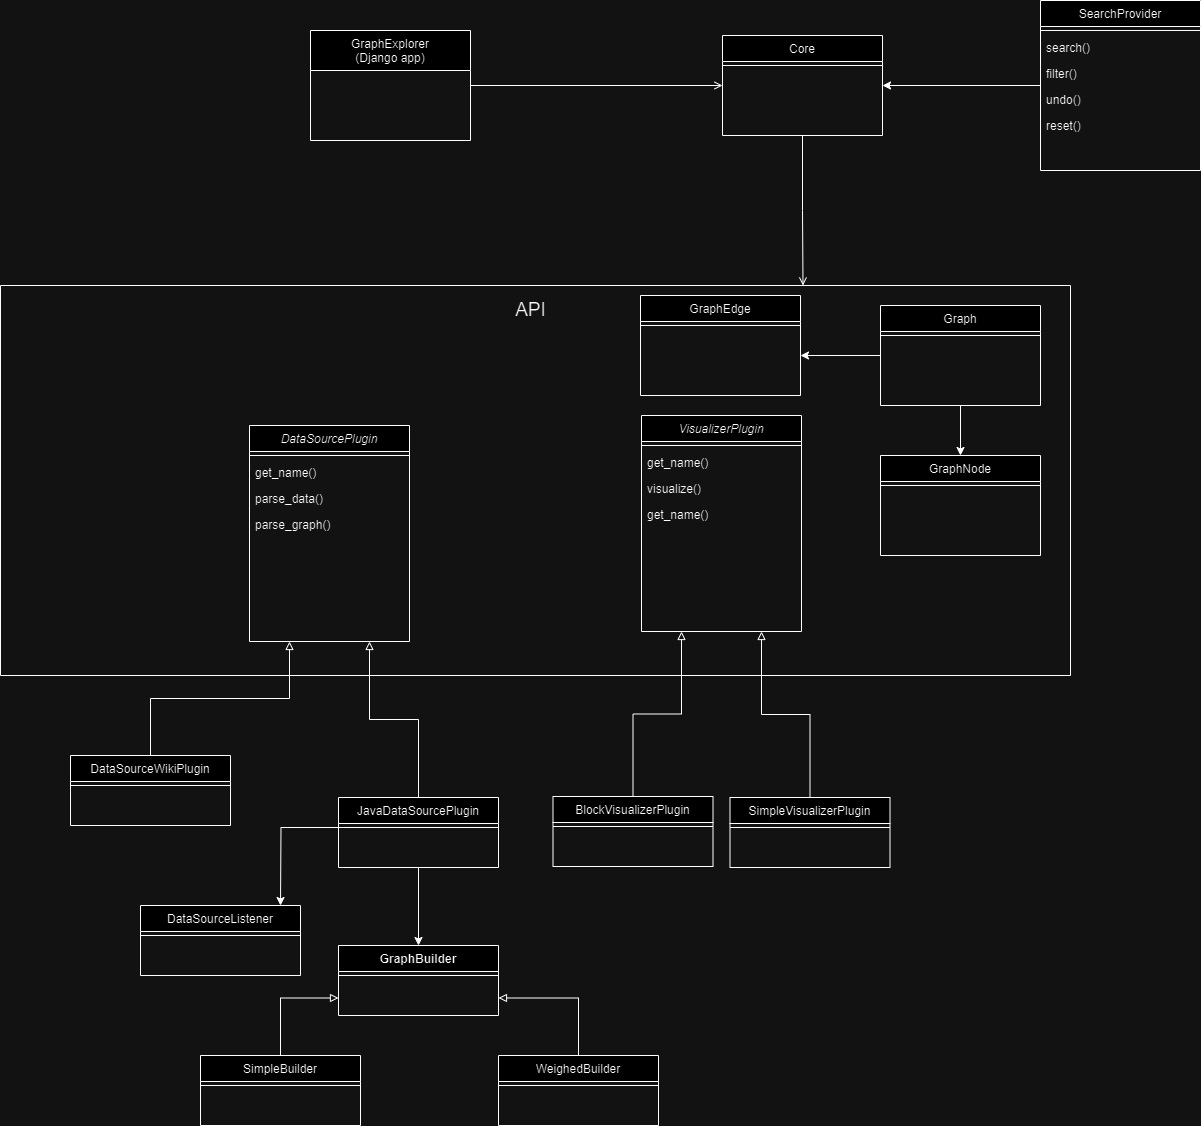

The diagram above was exported from draw.io. Its source (the exported page's mxGraphModel, read from the mxfile embedded in the PNG):
<mxGraphModel dx="1434" dy="1949" grid="1" gridSize="10" guides="1" tooltips="1" connect="1" arrows="1" fold="1" page="1" pageScale="1" pageWidth="827" pageHeight="1169" math="0" shadow="0">
  <root>
    <mxCell id="WIyWlLk6GJQsqaUBKTNV-0" />
    <mxCell id="WIyWlLk6GJQsqaUBKTNV-1" parent="WIyWlLk6GJQsqaUBKTNV-0" />
    <mxCell id="YRMK1Q5U1Lw_IInmmn_W-22" style="edgeStyle=orthogonalEdgeStyle;rounded=0;orthogonalLoop=1;jettySize=auto;html=1;exitX=0.5;exitY=0;exitDx=0;exitDy=0;entryX=0.25;entryY=1;entryDx=0;entryDy=0;endArrow=block;endFill=0;" parent="WIyWlLk6GJQsqaUBKTNV-1" source="zkfFHV4jXpPFQw0GAbJ--13" target="zkfFHV4jXpPFQw0GAbJ--17" edge="1">
      <mxGeometry relative="1" as="geometry" />
    </mxCell>
    <mxCell id="zkfFHV4jXpPFQw0GAbJ--13" value="DataSourceWikiPlugin&#10; " style="swimlane;fontStyle=0;align=center;verticalAlign=top;childLayout=stackLayout;horizontal=1;startSize=26;horizontalStack=0;resizeParent=1;resizeLast=0;collapsible=1;marginBottom=0;rounded=0;shadow=0;strokeWidth=1;" parent="WIyWlLk6GJQsqaUBKTNV-1" vertex="1">
      <mxGeometry x="140" y="-370" width="160" height="70" as="geometry">
        <mxRectangle x="340" y="380" width="170" height="26" as="alternateBounds" />
      </mxGeometry>
    </mxCell>
    <mxCell id="zkfFHV4jXpPFQw0GAbJ--15" value="" style="line;html=1;strokeWidth=1;align=left;verticalAlign=middle;spacingTop=-1;spacingLeft=3;spacingRight=3;rotatable=0;labelPosition=right;points=[];portConstraint=eastwest;" parent="zkfFHV4jXpPFQw0GAbJ--13" vertex="1">
      <mxGeometry y="26" width="160" height="8" as="geometry" />
    </mxCell>
    <mxCell id="zkfFHV4jXpPFQw0GAbJ--17" value="DataSourcePlugin" style="swimlane;fontStyle=2;align=center;verticalAlign=top;childLayout=stackLayout;horizontal=1;startSize=26;horizontalStack=0;resizeParent=1;resizeLast=0;collapsible=1;marginBottom=0;rounded=0;shadow=0;strokeWidth=1;" parent="WIyWlLk6GJQsqaUBKTNV-1" vertex="1">
      <mxGeometry x="319" y="-700" width="160" height="216" as="geometry">
        <mxRectangle x="550" y="140" width="160" height="26" as="alternateBounds" />
      </mxGeometry>
    </mxCell>
    <mxCell id="zkfFHV4jXpPFQw0GAbJ--23" value="" style="line;html=1;strokeWidth=1;align=left;verticalAlign=middle;spacingTop=-1;spacingLeft=3;spacingRight=3;rotatable=0;labelPosition=right;points=[];portConstraint=eastwest;" parent="zkfFHV4jXpPFQw0GAbJ--17" vertex="1">
      <mxGeometry y="26" width="160" height="8" as="geometry" />
    </mxCell>
    <mxCell id="zkfFHV4jXpPFQw0GAbJ--24" value="get_name()" style="text;align=left;verticalAlign=top;spacingLeft=4;spacingRight=4;overflow=hidden;rotatable=0;points=[[0,0.5],[1,0.5]];portConstraint=eastwest;" parent="zkfFHV4jXpPFQw0GAbJ--17" vertex="1">
      <mxGeometry y="34" width="160" height="26" as="geometry" />
    </mxCell>
    <mxCell id="YRMK1Q5U1Lw_IInmmn_W-18" value="parse_data()" style="text;align=left;verticalAlign=top;spacingLeft=4;spacingRight=4;overflow=hidden;rotatable=0;points=[[0,0.5],[1,0.5]];portConstraint=eastwest;" parent="zkfFHV4jXpPFQw0GAbJ--17" vertex="1">
      <mxGeometry y="60" width="160" height="26" as="geometry" />
    </mxCell>
    <mxCell id="YRMK1Q5U1Lw_IInmmn_W-19" value="parse_graph()" style="text;align=left;verticalAlign=top;spacingLeft=4;spacingRight=4;overflow=hidden;rotatable=0;points=[[0,0.5],[1,0.5]];portConstraint=eastwest;" parent="zkfFHV4jXpPFQw0GAbJ--17" vertex="1">
      <mxGeometry y="86" width="160" height="26" as="geometry" />
    </mxCell>
    <mxCell id="YRMK1Q5U1Lw_IInmmn_W-21" style="edgeStyle=orthogonalEdgeStyle;rounded=0;orthogonalLoop=1;jettySize=auto;html=1;exitX=0.5;exitY=0;exitDx=0;exitDy=0;entryX=0.75;entryY=1;entryDx=0;entryDy=0;endArrow=block;endFill=0;" parent="WIyWlLk6GJQsqaUBKTNV-1" source="YRMK1Q5U1Lw_IInmmn_W-0" target="zkfFHV4jXpPFQw0GAbJ--17" edge="1">
      <mxGeometry relative="1" as="geometry" />
    </mxCell>
    <mxCell id="-GgQNGWJerFAEsIgwLq7-8" style="edgeStyle=orthogonalEdgeStyle;rounded=0;orthogonalLoop=1;jettySize=auto;html=1;exitX=0.5;exitY=1;exitDx=0;exitDy=0;entryX=0.5;entryY=0;entryDx=0;entryDy=0;" edge="1" parent="WIyWlLk6GJQsqaUBKTNV-1" source="YRMK1Q5U1Lw_IInmmn_W-0" target="-GgQNGWJerFAEsIgwLq7-9">
      <mxGeometry relative="1" as="geometry">
        <mxPoint x="530" y="-150" as="targetPoint" />
      </mxGeometry>
    </mxCell>
    <mxCell id="YRMK1Q5U1Lw_IInmmn_W-0" value="JavaDataSourcePlugin" style="swimlane;fontStyle=0;align=center;verticalAlign=top;childLayout=stackLayout;horizontal=1;startSize=26;horizontalStack=0;resizeParent=1;resizeLast=0;collapsible=1;marginBottom=0;rounded=0;shadow=0;strokeWidth=1;" parent="WIyWlLk6GJQsqaUBKTNV-1" vertex="1">
      <mxGeometry x="408" y="-328" width="160" height="70" as="geometry">
        <mxRectangle x="340" y="380" width="170" height="26" as="alternateBounds" />
      </mxGeometry>
    </mxCell>
    <mxCell id="-GgQNGWJerFAEsIgwLq7-23" style="edgeStyle=orthogonalEdgeStyle;rounded=0;orthogonalLoop=1;jettySize=auto;html=1;" edge="1" parent="YRMK1Q5U1Lw_IInmmn_W-0" source="YRMK1Q5U1Lw_IInmmn_W-2">
      <mxGeometry relative="1" as="geometry">
        <mxPoint x="-58" y="108" as="targetPoint" />
      </mxGeometry>
    </mxCell>
    <mxCell id="YRMK1Q5U1Lw_IInmmn_W-2" value="" style="line;html=1;strokeWidth=1;align=left;verticalAlign=middle;spacingTop=-1;spacingLeft=3;spacingRight=3;rotatable=0;labelPosition=right;points=[];portConstraint=eastwest;" parent="YRMK1Q5U1Lw_IInmmn_W-0" vertex="1">
      <mxGeometry y="26" width="160" height="8" as="geometry" />
    </mxCell>
    <mxCell id="YRMK1Q5U1Lw_IInmmn_W-24" style="edgeStyle=orthogonalEdgeStyle;rounded=0;orthogonalLoop=1;jettySize=auto;html=1;exitX=0.5;exitY=0;exitDx=0;exitDy=0;entryX=0.75;entryY=1;entryDx=0;entryDy=0;endArrow=block;endFill=0;" parent="WIyWlLk6GJQsqaUBKTNV-1" source="YRMK1Q5U1Lw_IInmmn_W-3" target="YRMK1Q5U1Lw_IInmmn_W-9" edge="1">
      <mxGeometry relative="1" as="geometry" />
    </mxCell>
    <mxCell id="YRMK1Q5U1Lw_IInmmn_W-3" value="SimpleVisualizerPlugin" style="swimlane;fontStyle=0;align=center;verticalAlign=top;childLayout=stackLayout;horizontal=1;startSize=26;horizontalStack=0;resizeParent=1;resizeLast=0;collapsible=1;marginBottom=0;rounded=0;shadow=0;strokeWidth=1;" parent="WIyWlLk6GJQsqaUBKTNV-1" vertex="1">
      <mxGeometry x="799.5" y="-328" width="160" height="70" as="geometry">
        <mxRectangle x="340" y="380" width="170" height="26" as="alternateBounds" />
      </mxGeometry>
    </mxCell>
    <mxCell id="YRMK1Q5U1Lw_IInmmn_W-5" value="" style="line;html=1;strokeWidth=1;align=left;verticalAlign=middle;spacingTop=-1;spacingLeft=3;spacingRight=3;rotatable=0;labelPosition=right;points=[];portConstraint=eastwest;" parent="YRMK1Q5U1Lw_IInmmn_W-3" vertex="1">
      <mxGeometry y="26" width="160" height="8" as="geometry" />
    </mxCell>
    <mxCell id="YRMK1Q5U1Lw_IInmmn_W-23" style="edgeStyle=orthogonalEdgeStyle;rounded=0;orthogonalLoop=1;jettySize=auto;html=1;exitX=0.5;exitY=0;exitDx=0;exitDy=0;entryX=0.25;entryY=1;entryDx=0;entryDy=0;endArrow=block;endFill=0;" parent="WIyWlLk6GJQsqaUBKTNV-1" source="YRMK1Q5U1Lw_IInmmn_W-6" target="YRMK1Q5U1Lw_IInmmn_W-9" edge="1">
      <mxGeometry relative="1" as="geometry" />
    </mxCell>
    <mxCell id="YRMK1Q5U1Lw_IInmmn_W-6" value="BlockVisualizerPlugin" style="swimlane;fontStyle=0;align=center;verticalAlign=top;childLayout=stackLayout;horizontal=1;startSize=26;horizontalStack=0;resizeParent=1;resizeLast=0;collapsible=1;marginBottom=0;rounded=0;shadow=0;strokeWidth=1;" parent="WIyWlLk6GJQsqaUBKTNV-1" vertex="1">
      <mxGeometry x="622.5" y="-329" width="160" height="70" as="geometry">
        <mxRectangle x="340" y="380" width="170" height="26" as="alternateBounds" />
      </mxGeometry>
    </mxCell>
    <mxCell id="YRMK1Q5U1Lw_IInmmn_W-8" value="" style="line;html=1;strokeWidth=1;align=left;verticalAlign=middle;spacingTop=-1;spacingLeft=3;spacingRight=3;rotatable=0;labelPosition=right;points=[];portConstraint=eastwest;" parent="YRMK1Q5U1Lw_IInmmn_W-6" vertex="1">
      <mxGeometry y="26" width="160" height="8" as="geometry" />
    </mxCell>
    <mxCell id="YRMK1Q5U1Lw_IInmmn_W-9" value="VisualizerPlugin" style="swimlane;fontStyle=2;align=center;verticalAlign=top;childLayout=stackLayout;horizontal=1;startSize=26;horizontalStack=0;resizeParent=1;resizeLast=0;collapsible=1;marginBottom=0;rounded=0;shadow=0;strokeWidth=1;" parent="WIyWlLk6GJQsqaUBKTNV-1" vertex="1">
      <mxGeometry x="711" y="-710" width="160" height="216" as="geometry">
        <mxRectangle x="550" y="140" width="160" height="26" as="alternateBounds" />
      </mxGeometry>
    </mxCell>
    <mxCell id="YRMK1Q5U1Lw_IInmmn_W-15" value="" style="line;html=1;strokeWidth=1;align=left;verticalAlign=middle;spacingTop=-1;spacingLeft=3;spacingRight=3;rotatable=0;labelPosition=right;points=[];portConstraint=eastwest;" parent="YRMK1Q5U1Lw_IInmmn_W-9" vertex="1">
      <mxGeometry y="26" width="160" height="8" as="geometry" />
    </mxCell>
    <mxCell id="YRMK1Q5U1Lw_IInmmn_W-16" value="get_name()" style="text;align=left;verticalAlign=top;spacingLeft=4;spacingRight=4;overflow=hidden;rotatable=0;points=[[0,0.5],[1,0.5]];portConstraint=eastwest;" parent="YRMK1Q5U1Lw_IInmmn_W-9" vertex="1">
      <mxGeometry y="34" width="160" height="26" as="geometry" />
    </mxCell>
    <mxCell id="YRMK1Q5U1Lw_IInmmn_W-17" value="visualize()" style="text;align=left;verticalAlign=top;spacingLeft=4;spacingRight=4;overflow=hidden;rotatable=0;points=[[0,0.5],[1,0.5]];portConstraint=eastwest;" parent="YRMK1Q5U1Lw_IInmmn_W-9" vertex="1">
      <mxGeometry y="60" width="160" height="26" as="geometry" />
    </mxCell>
    <mxCell id="-GgQNGWJerFAEsIgwLq7-4" value="get_name()" style="text;align=left;verticalAlign=top;spacingLeft=4;spacingRight=4;overflow=hidden;rotatable=0;points=[[0,0.5],[1,0.5]];portConstraint=eastwest;" vertex="1" parent="YRMK1Q5U1Lw_IInmmn_W-9">
      <mxGeometry y="86" width="160" height="26" as="geometry" />
    </mxCell>
    <mxCell id="YRMK1Q5U1Lw_IInmmn_W-26" value="" style="swimlane;startSize=0;" parent="WIyWlLk6GJQsqaUBKTNV-1" vertex="1">
      <mxGeometry x="70" y="-840" width="1070" height="390" as="geometry" />
    </mxCell>
    <mxCell id="-GgQNGWJerFAEsIgwLq7-21" style="edgeStyle=orthogonalEdgeStyle;rounded=0;orthogonalLoop=1;jettySize=auto;html=1;" edge="1" parent="YRMK1Q5U1Lw_IInmmn_W-26" source="YRMK1Q5U1Lw_IInmmn_W-37">
      <mxGeometry relative="1" as="geometry">
        <mxPoint x="800" y="70" as="targetPoint" />
      </mxGeometry>
    </mxCell>
    <mxCell id="-GgQNGWJerFAEsIgwLq7-22" style="edgeStyle=orthogonalEdgeStyle;rounded=0;orthogonalLoop=1;jettySize=auto;html=1;entryX=0.5;entryY=0;entryDx=0;entryDy=0;" edge="1" parent="YRMK1Q5U1Lw_IInmmn_W-26" source="YRMK1Q5U1Lw_IInmmn_W-37" target="-GgQNGWJerFAEsIgwLq7-19">
      <mxGeometry relative="1" as="geometry" />
    </mxCell>
    <mxCell id="YRMK1Q5U1Lw_IInmmn_W-37" value="Graph" style="swimlane;fontStyle=0;align=center;verticalAlign=top;childLayout=stackLayout;horizontal=1;startSize=26;horizontalStack=0;resizeParent=1;resizeLast=0;collapsible=1;marginBottom=0;rounded=0;shadow=0;strokeWidth=1;" parent="YRMK1Q5U1Lw_IInmmn_W-26" vertex="1">
      <mxGeometry x="880" y="20" width="160" height="100" as="geometry">
        <mxRectangle x="550" y="140" width="160" height="26" as="alternateBounds" />
      </mxGeometry>
    </mxCell>
    <mxCell id="YRMK1Q5U1Lw_IInmmn_W-38" value="" style="line;html=1;strokeWidth=1;align=left;verticalAlign=middle;spacingTop=-1;spacingLeft=3;spacingRight=3;rotatable=0;labelPosition=right;points=[];portConstraint=eastwest;" parent="YRMK1Q5U1Lw_IInmmn_W-37" vertex="1">
      <mxGeometry y="26" width="160" height="8" as="geometry" />
    </mxCell>
    <mxCell id="YRMK1Q5U1Lw_IInmmn_W-39" value="&lt;font style=&quot;font-size: 19px;&quot;&gt;API&lt;/font&gt;" style="text;html=1;align=center;verticalAlign=middle;resizable=0;points=[];autosize=1;strokeColor=none;fillColor=none;" parent="YRMK1Q5U1Lw_IInmmn_W-26" vertex="1">
      <mxGeometry x="505" y="5" width="50" height="40" as="geometry" />
    </mxCell>
    <mxCell id="-GgQNGWJerFAEsIgwLq7-17" value="GraphEdge" style="swimlane;fontStyle=0;align=center;verticalAlign=top;childLayout=stackLayout;horizontal=1;startSize=26;horizontalStack=0;resizeParent=1;resizeLast=0;collapsible=1;marginBottom=0;rounded=0;shadow=0;strokeWidth=1;" vertex="1" parent="YRMK1Q5U1Lw_IInmmn_W-26">
      <mxGeometry x="640" y="10" width="160" height="100" as="geometry">
        <mxRectangle x="550" y="140" width="160" height="26" as="alternateBounds" />
      </mxGeometry>
    </mxCell>
    <mxCell id="-GgQNGWJerFAEsIgwLq7-18" value="" style="line;html=1;strokeWidth=1;align=left;verticalAlign=middle;spacingTop=-1;spacingLeft=3;spacingRight=3;rotatable=0;labelPosition=right;points=[];portConstraint=eastwest;" vertex="1" parent="-GgQNGWJerFAEsIgwLq7-17">
      <mxGeometry y="26" width="160" height="8" as="geometry" />
    </mxCell>
    <mxCell id="-GgQNGWJerFAEsIgwLq7-19" value="GraphNode&#10;" style="swimlane;fontStyle=0;align=center;verticalAlign=top;childLayout=stackLayout;horizontal=1;startSize=26;horizontalStack=0;resizeParent=1;resizeLast=0;collapsible=1;marginBottom=0;rounded=0;shadow=0;strokeWidth=1;" vertex="1" parent="YRMK1Q5U1Lw_IInmmn_W-26">
      <mxGeometry x="880" y="170" width="160" height="100" as="geometry">
        <mxRectangle x="550" y="140" width="160" height="26" as="alternateBounds" />
      </mxGeometry>
    </mxCell>
    <mxCell id="-GgQNGWJerFAEsIgwLq7-20" value="" style="line;html=1;strokeWidth=1;align=left;verticalAlign=middle;spacingTop=-1;spacingLeft=3;spacingRight=3;rotatable=0;labelPosition=right;points=[];portConstraint=eastwest;" vertex="1" parent="-GgQNGWJerFAEsIgwLq7-19">
      <mxGeometry y="26" width="160" height="8" as="geometry" />
    </mxCell>
    <mxCell id="YRMK1Q5U1Lw_IInmmn_W-42" style="edgeStyle=orthogonalEdgeStyle;rounded=0;orthogonalLoop=1;jettySize=auto;html=1;exitX=1;exitY=0.5;exitDx=0;exitDy=0;entryX=0;entryY=0.5;entryDx=0;entryDy=0;endArrow=open;endFill=0;" parent="WIyWlLk6GJQsqaUBKTNV-1" source="YRMK1Q5U1Lw_IInmmn_W-27" target="YRMK1Q5U1Lw_IInmmn_W-32" edge="1">
      <mxGeometry relative="1" as="geometry" />
    </mxCell>
    <mxCell id="YRMK1Q5U1Lw_IInmmn_W-27" value="GraphExplorer&#10;(Django app)" style="swimlane;fontStyle=0;align=center;verticalAlign=top;childLayout=stackLayout;horizontal=1;startSize=40;horizontalStack=0;resizeParent=1;resizeLast=0;collapsible=1;marginBottom=0;rounded=0;shadow=0;strokeWidth=1;" parent="WIyWlLk6GJQsqaUBKTNV-1" vertex="1">
      <mxGeometry x="380" y="-1095" width="160" height="110" as="geometry">
        <mxRectangle x="550" y="140" width="160" height="26" as="alternateBounds" />
      </mxGeometry>
    </mxCell>
    <mxCell id="YRMK1Q5U1Lw_IInmmn_W-41" style="edgeStyle=orthogonalEdgeStyle;rounded=0;orthogonalLoop=1;jettySize=auto;html=1;exitX=0.5;exitY=1;exitDx=0;exitDy=0;entryX=0.75;entryY=0;entryDx=0;entryDy=0;endArrow=open;endFill=0;" parent="WIyWlLk6GJQsqaUBKTNV-1" source="YRMK1Q5U1Lw_IInmmn_W-32" target="YRMK1Q5U1Lw_IInmmn_W-26" edge="1">
      <mxGeometry relative="1" as="geometry" />
    </mxCell>
    <mxCell id="YRMK1Q5U1Lw_IInmmn_W-32" value="Core" style="swimlane;fontStyle=0;align=center;verticalAlign=top;childLayout=stackLayout;horizontal=1;startSize=26;horizontalStack=0;resizeParent=1;resizeLast=0;collapsible=1;marginBottom=0;rounded=0;shadow=0;strokeWidth=1;" parent="WIyWlLk6GJQsqaUBKTNV-1" vertex="1">
      <mxGeometry x="792" y="-1090" width="160" height="100" as="geometry">
        <mxRectangle x="550" y="140" width="160" height="26" as="alternateBounds" />
      </mxGeometry>
    </mxCell>
    <mxCell id="YRMK1Q5U1Lw_IInmmn_W-33" value="" style="line;html=1;strokeWidth=1;align=left;verticalAlign=middle;spacingTop=-1;spacingLeft=3;spacingRight=3;rotatable=0;labelPosition=right;points=[];portConstraint=eastwest;" parent="YRMK1Q5U1Lw_IInmmn_W-32" vertex="1">
      <mxGeometry y="26" width="160" height="8" as="geometry" />
    </mxCell>
    <mxCell id="-GgQNGWJerFAEsIgwLq7-3" style="edgeStyle=orthogonalEdgeStyle;rounded=0;orthogonalLoop=1;jettySize=auto;html=1;entryX=1;entryY=0.5;entryDx=0;entryDy=0;" edge="1" parent="WIyWlLk6GJQsqaUBKTNV-1" source="-GgQNGWJerFAEsIgwLq7-1" target="YRMK1Q5U1Lw_IInmmn_W-32">
      <mxGeometry relative="1" as="geometry" />
    </mxCell>
    <mxCell id="-GgQNGWJerFAEsIgwLq7-1" value="SearchProvider" style="swimlane;fontStyle=0;align=center;verticalAlign=top;childLayout=stackLayout;horizontal=1;startSize=26;horizontalStack=0;resizeParent=1;resizeLast=0;collapsible=1;marginBottom=0;rounded=0;shadow=0;strokeWidth=1;" vertex="1" parent="WIyWlLk6GJQsqaUBKTNV-1">
      <mxGeometry x="1110" y="-1125" width="160" height="170" as="geometry">
        <mxRectangle x="550" y="140" width="160" height="26" as="alternateBounds" />
      </mxGeometry>
    </mxCell>
    <mxCell id="-GgQNGWJerFAEsIgwLq7-2" value="" style="line;html=1;strokeWidth=1;align=left;verticalAlign=middle;spacingTop=-1;spacingLeft=3;spacingRight=3;rotatable=0;labelPosition=right;points=[];portConstraint=eastwest;" vertex="1" parent="-GgQNGWJerFAEsIgwLq7-1">
      <mxGeometry y="26" width="160" height="8" as="geometry" />
    </mxCell>
    <mxCell id="-GgQNGWJerFAEsIgwLq7-0" value="search()" style="text;align=left;verticalAlign=top;spacingLeft=4;spacingRight=4;overflow=hidden;rotatable=0;points=[[0,0.5],[1,0.5]];portConstraint=eastwest;" vertex="1" parent="-GgQNGWJerFAEsIgwLq7-1">
      <mxGeometry y="34" width="160" height="26" as="geometry" />
    </mxCell>
    <mxCell id="-GgQNGWJerFAEsIgwLq7-5" value="filter()" style="text;align=left;verticalAlign=top;spacingLeft=4;spacingRight=4;overflow=hidden;rotatable=0;points=[[0,0.5],[1,0.5]];portConstraint=eastwest;" vertex="1" parent="-GgQNGWJerFAEsIgwLq7-1">
      <mxGeometry y="60" width="160" height="26" as="geometry" />
    </mxCell>
    <mxCell id="-GgQNGWJerFAEsIgwLq7-6" value="undo()" style="text;align=left;verticalAlign=top;spacingLeft=4;spacingRight=4;overflow=hidden;rotatable=0;points=[[0,0.5],[1,0.5]];portConstraint=eastwest;" vertex="1" parent="-GgQNGWJerFAEsIgwLq7-1">
      <mxGeometry y="86" width="160" height="26" as="geometry" />
    </mxCell>
    <mxCell id="-GgQNGWJerFAEsIgwLq7-7" value="reset()" style="text;align=left;verticalAlign=top;spacingLeft=4;spacingRight=4;overflow=hidden;rotatable=0;points=[[0,0.5],[1,0.5]];portConstraint=eastwest;" vertex="1" parent="-GgQNGWJerFAEsIgwLq7-1">
      <mxGeometry y="112" width="160" height="26" as="geometry" />
    </mxCell>
    <mxCell id="-GgQNGWJerFAEsIgwLq7-9" value="GraphBuilder" style="swimlane;fontStyle=1;align=center;verticalAlign=top;childLayout=stackLayout;horizontal=1;startSize=26;horizontalStack=0;resizeParent=1;resizeLast=0;collapsible=1;marginBottom=0;rounded=0;shadow=0;strokeWidth=1;" vertex="1" parent="WIyWlLk6GJQsqaUBKTNV-1">
      <mxGeometry x="408" y="-180" width="160" height="70" as="geometry">
        <mxRectangle x="340" y="380" width="170" height="26" as="alternateBounds" />
      </mxGeometry>
    </mxCell>
    <mxCell id="-GgQNGWJerFAEsIgwLq7-10" value="" style="line;html=1;strokeWidth=1;align=left;verticalAlign=middle;spacingTop=-1;spacingLeft=3;spacingRight=3;rotatable=0;labelPosition=right;points=[];portConstraint=eastwest;" vertex="1" parent="-GgQNGWJerFAEsIgwLq7-9">
      <mxGeometry y="26" width="160" height="8" as="geometry" />
    </mxCell>
    <mxCell id="-GgQNGWJerFAEsIgwLq7-27" style="edgeStyle=orthogonalEdgeStyle;rounded=0;orthogonalLoop=1;jettySize=auto;html=1;entryX=0;entryY=0.75;entryDx=0;entryDy=0;endArrow=block;endFill=0;" edge="1" parent="WIyWlLk6GJQsqaUBKTNV-1" source="-GgQNGWJerFAEsIgwLq7-11" target="-GgQNGWJerFAEsIgwLq7-9">
      <mxGeometry relative="1" as="geometry" />
    </mxCell>
    <mxCell id="-GgQNGWJerFAEsIgwLq7-11" value="SimpleBuilder" style="swimlane;fontStyle=0;align=center;verticalAlign=top;childLayout=stackLayout;horizontal=1;startSize=26;horizontalStack=0;resizeParent=1;resizeLast=0;collapsible=1;marginBottom=0;rounded=0;shadow=0;strokeWidth=1;" vertex="1" parent="WIyWlLk6GJQsqaUBKTNV-1">
      <mxGeometry x="270" y="-70" width="160" height="70" as="geometry">
        <mxRectangle x="340" y="380" width="170" height="26" as="alternateBounds" />
      </mxGeometry>
    </mxCell>
    <mxCell id="-GgQNGWJerFAEsIgwLq7-12" value="" style="line;html=1;strokeWidth=1;align=left;verticalAlign=middle;spacingTop=-1;spacingLeft=3;spacingRight=3;rotatable=0;labelPosition=right;points=[];portConstraint=eastwest;" vertex="1" parent="-GgQNGWJerFAEsIgwLq7-11">
      <mxGeometry y="26" width="160" height="8" as="geometry" />
    </mxCell>
    <mxCell id="-GgQNGWJerFAEsIgwLq7-28" style="edgeStyle=orthogonalEdgeStyle;rounded=0;orthogonalLoop=1;jettySize=auto;html=1;entryX=1;entryY=0.75;entryDx=0;entryDy=0;endArrow=block;endFill=0;" edge="1" parent="WIyWlLk6GJQsqaUBKTNV-1" source="-GgQNGWJerFAEsIgwLq7-13" target="-GgQNGWJerFAEsIgwLq7-9">
      <mxGeometry relative="1" as="geometry" />
    </mxCell>
    <mxCell id="-GgQNGWJerFAEsIgwLq7-13" value="WeighedBuilder" style="swimlane;fontStyle=0;align=center;verticalAlign=top;childLayout=stackLayout;horizontal=1;startSize=26;horizontalStack=0;resizeParent=1;resizeLast=0;collapsible=1;marginBottom=0;rounded=0;shadow=0;strokeWidth=1;" vertex="1" parent="WIyWlLk6GJQsqaUBKTNV-1">
      <mxGeometry x="568" y="-70" width="160" height="70" as="geometry">
        <mxRectangle x="340" y="380" width="170" height="26" as="alternateBounds" />
      </mxGeometry>
    </mxCell>
    <mxCell id="-GgQNGWJerFAEsIgwLq7-14" value="" style="line;html=1;strokeWidth=1;align=left;verticalAlign=middle;spacingTop=-1;spacingLeft=3;spacingRight=3;rotatable=0;labelPosition=right;points=[];portConstraint=eastwest;" vertex="1" parent="-GgQNGWJerFAEsIgwLq7-13">
      <mxGeometry y="26" width="160" height="8" as="geometry" />
    </mxCell>
    <mxCell id="-GgQNGWJerFAEsIgwLq7-25" value="DataSourceListener" style="swimlane;fontStyle=0;align=center;verticalAlign=top;childLayout=stackLayout;horizontal=1;startSize=26;horizontalStack=0;resizeParent=1;resizeLast=0;collapsible=1;marginBottom=0;rounded=0;shadow=0;strokeWidth=1;" vertex="1" parent="WIyWlLk6GJQsqaUBKTNV-1">
      <mxGeometry x="210" y="-220" width="160" height="70" as="geometry">
        <mxRectangle x="340" y="380" width="170" height="26" as="alternateBounds" />
      </mxGeometry>
    </mxCell>
    <mxCell id="-GgQNGWJerFAEsIgwLq7-26" value="" style="line;html=1;strokeWidth=1;align=left;verticalAlign=middle;spacingTop=-1;spacingLeft=3;spacingRight=3;rotatable=0;labelPosition=right;points=[];portConstraint=eastwest;" vertex="1" parent="-GgQNGWJerFAEsIgwLq7-25">
      <mxGeometry y="26" width="160" height="8" as="geometry" />
    </mxCell>
  </root>
</mxGraphModel>